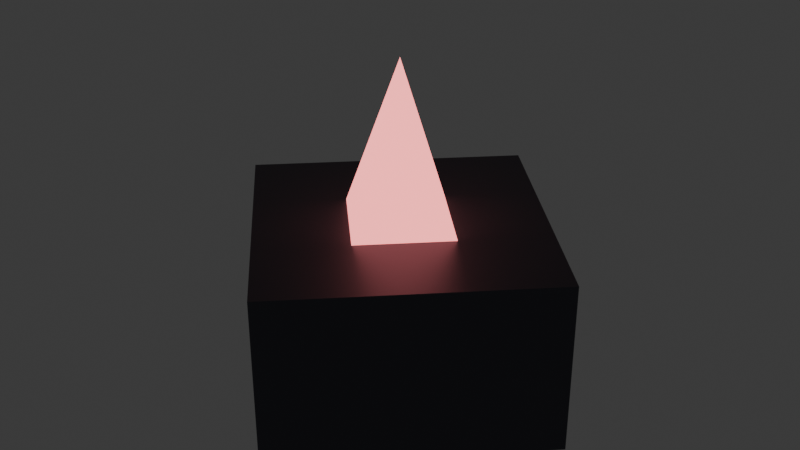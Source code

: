 # Source: tower_missile_lod2.blend  (saved by Blender 4.3.34; exported with 4.5.12 LTS)
import bpy
from mathutils import Matrix  # noqa: F401  (used for matrix-valued properties, if any)

bpy.ops.wm.read_factory_settings(use_empty=True)
scene = bpy.context.scene
scene.name = 'Scene'

# ---- collections
col_collection = bpy.data.collections.new('Collection'); scene.collection.children.link(col_collection)

# ---- materials (node trees are filled in below, after node groups)
mat_darkmetal = bpy.data.materials.new('DarkMetal')
mat_neonred = bpy.data.materials.new('NeonRed')

# ---- material node trees
mat_darkmetal.use_nodes = True; mat_darkmetal.node_tree.nodes.clear()
_N = mat_darkmetal.node_tree.nodes; _L = mat_darkmetal.node_tree.links
n0 = _N.new('ShaderNodeBsdfPrincipled'); n0.name = 'Principled BSDF'; n0.location = (10, 300)
n0.inputs[0].default_value = (0.1, 0.1, 0.12, 1.0)
n0.inputs[1].default_value = 0.8
n1 = _N.new('ShaderNodeOutputMaterial'); n1.name = 'Material Output'; n1.location = (300, 300)
_L.new(n0.outputs[0], n1.inputs[0])
n1.is_active_output = True
mat_neonred.use_nodes = True; mat_neonred.node_tree.nodes.clear()
_N = mat_neonred.node_tree.nodes; _L = mat_neonred.node_tree.links
n0 = _N.new('ShaderNodeBsdfPrincipled'); n0.name = 'Principled BSDF'; n0.location = (10, 300)
n0.inputs[0].default_value = (0.8, 0.2, 0.2, 1.0)
n0.inputs[27].default_value = (0.8, 0.2, 0.2, 1.0)
n0.inputs[28].default_value = 3.0
n1 = _N.new('ShaderNodeOutputMaterial'); n1.name = 'Material Output'; n1.location = (300, 300)
_L.new(n0.outputs[0], n1.inputs[0])
n1.is_active_output = True

# ---- world
world_world = bpy.data.worlds.new('World'); scene.world = world_world
world_world.use_nodes = True; world_world.node_tree.nodes.clear()
_N = world_world.node_tree.nodes; _L = world_world.node_tree.links
n0 = _N.new('ShaderNodeOutputWorld'); n0.name = 'World Output'; n0.location = (300, 300)
n1 = _N.new('ShaderNodeBackground'); n1.name = 'Background'; n1.location = (10, 300)
n1.inputs[0].default_value = (0.05088, 0.05088, 0.05088, 1.0)
_L.new(n1.outputs[0], n0.inputs[0])
n0.is_active_output = True
world_world.color = (0.05088, 0.05088, 0.05088)
world_world.sun_shadow_jitter_overblur = 0.0

# ---- meshes
me_cylinder = bpy.data.meshes.new('Cylinder')
me_cylinder.from_pydata([(0.0, 0.4, 0.0), (0.0, 0.4, 0.35), (0.4, 0.0, 0.0), (0.4, 0.0, 0.35), (0.0, -0.4, 0.0), (0.0, -0.4, 0.35), (-0.4, 0.0, 0.0), (-0.4, 0.0, 0.35), (0.0, 0.15, 0.325), (0.15, 0.0, 0.325), (0.0, -0.15, 0.325), (-0.15, 0.0, 0.325), (0.0, 0.0, 0.675)], [], [(0, 1, 3, 2), (2, 3, 5, 4), (3, 1, 7, 5), (4, 5, 7, 6), (6, 7, 1, 0), (0, 2, 4, 6), (8, 12, 9), (9, 12, 10), (8, 9, 10, 11), (10, 12, 11), (11, 12, 8)])
me_cylinder.polygons.foreach_set('material_index', [0, 0, 0, 0, 0, 0, 1, 1, 1, 1, 1])
_uv = me_cylinder.uv_layers.new(name='UVMap')
_uv.uv.foreach_set('vector', [1.0, 0.5, 1.0, 1.0, 0.75, 1.0, 0.75, 0.5, 0.75, 0.5, 0.75, 1.0, 0.5, 1.0, 0.5, 0.5, 0.49, 0.25, 0.25, 0.49, 0.01, 0.25, 0.25, 0.01, 0.5, 0.5, 0.5, 1.0, 0.25, 1.0, 0.25, 0.5, 0.25, 0.5, 0.25, 1.0, 0.0, 1.0, 0.0, 0.5, 0.75, 0.49, 0.99, 0.25, 0.75, 0.01, 0.51, 0.25, 0.25, 0.49, 0.25, 0.25, 0.49, 0.25, 0.49, 0.25, 0.25, 0.25, 0.25, 0.01, 0.75, 0.49, 0.99, 0.25, 0.75, 0.01, 0.51, 0.25, 0.25, 0.01, 0.25, 0.25, 0.01, 0.25, 0.01, 0.25, 0.25, 0.25, 0.25, 0.49])
me_cylinder.materials.append(mat_darkmetal)
me_cylinder.materials.append(mat_neonred)
me_cylinder.update()

# ---- objects
ob_tower_missile_lod2 = bpy.data.objects.new('tower_missile_lod2', me_cylinder)

# ---- transforms, parenting, visibility, modifiers, constraints
ob_tower_missile_lod2.location = (0.0, 0.0, 0.0)

# ---- collection membership
col_collection.objects.link(ob_tower_missile_lod2)

# ---- scene / render settings (as saved in the file)
scene.frame_start = 1; scene.frame_end = 250; scene.frame_set(1)
scene.render.engine = 'BLENDER_EEVEE_NEXT'
bpy.context.view_layer.update()

# ---- added for rendering (the .blend has no active camera): camera
cam_auto = bpy.data.cameras.new('AutoCamera')
cam_auto.lens = 50.0
cam_auto.sensor_width = 36.0
cam_auto.clip_end = 1000.0
ob_auto_camera = bpy.data.objects.new('AutoCamera', cam_auto)
scene.collection.objects.link(ob_auto_camera)
ob_auto_camera.location = (1.21892, -1.4627, 1.31264)
ob_auto_camera.rotation_euler = (1.09748, -7.21219e-08, 0.694738)
scene.camera = ob_auto_camera
bpy.context.view_layer.update()
